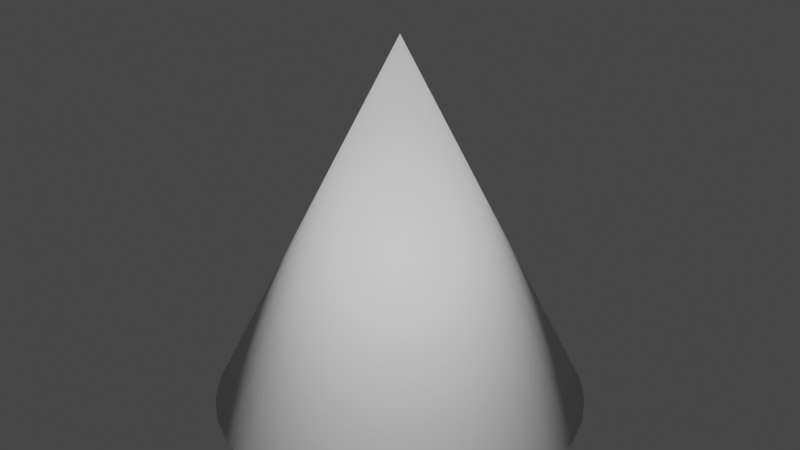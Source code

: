 # Source: cone.blend  (saved by Blender 3.6.11; exported with 4.5.12 LTS)
import bpy
from mathutils import Matrix  # noqa: F401  (used for matrix-valued properties, if any)

bpy.ops.wm.read_factory_settings(use_empty=True)
scene = bpy.context.scene
scene.name = 'Scene'

# ---- collections
col_collection = bpy.data.collections.new('Collection'); scene.collection.children.link(col_collection)

# ---- world
world_world = bpy.data.worlds.new('World'); scene.world = world_world
world_world.use_nodes = True; world_world.node_tree.nodes.clear()
_N = world_world.node_tree.nodes; _L = world_world.node_tree.links
n0 = _N.new('ShaderNodeOutputWorld'); n0.name = 'World Output'; n0.location = (300, 300)
n1 = _N.new('ShaderNodeBackground'); n1.name = 'Background'; n1.location = (10, 300)
n1.inputs[0].default_value = (0.05088, 0.05088, 0.05088, 1.0)
_L.new(n1.outputs[0], n0.inputs[0])
n0.is_active_output = True
world_world.color = (0.05088, 0.05088, 0.05088)
world_world.use_sun_shadow = False
world_world.sun_shadow_jitter_overblur = 0.0

# ---- meshes
me_cone = bpy.data.meshes.new('Cone')
me_cone.from_pydata([(0.0, 0.5, -0.5), (0.09755, 0.4904, -0.5), (0.1913, 0.4619, -0.5), (0.2778, 0.4157, -0.5), (0.3536, 0.3536, -0.5), (0.4157, 0.2778, -0.5), (0.4619, 0.1913, -0.5), (0.4904, 0.09755, -0.5), (0.5, 0.0, -0.5), (0.0, 0.0, 0.5), (0.4904, -0.09755, -0.5), (0.4619, -0.1913, -0.5), (0.4157, -0.2778, -0.5), (0.3536, -0.3536, -0.5), (0.2778, -0.4157, -0.5), (0.1913, -0.4619, -0.5), (0.09755, -0.4904, -0.5), (-1.629e-07, -0.5, -0.5), (-0.09755, -0.4904, -0.5), (-0.1913, -0.4619, -0.5), (-0.2778, -0.4157, -0.5), (-0.3536, -0.3536, -0.5), (-0.4157, -0.2778, -0.5), (-0.4619, -0.1913, -0.5), (-0.4904, -0.09754, -0.5), (-0.5, 4.828e-07, -0.5), (-0.4904, 0.09755, -0.5), (-0.4619, 0.1913, -0.5), (-0.4157, 0.2778, -0.5), (-0.3536, 0.3536, -0.5), (-0.2778, 0.4157, -0.5), (-0.1913, 0.4619, -0.5), (-0.09754, 0.4904, -0.5)], [], [(0, 9, 1), (1, 9, 2), (2, 9, 3), (3, 9, 4), (4, 9, 5), (5, 9, 6), (6, 9, 7), (7, 9, 8), (8, 9, 10), (10, 9, 11), (11, 9, 12), (12, 9, 13), (13, 9, 14), (14, 9, 15), (15, 9, 16), (16, 9, 17), (17, 9, 18), (18, 9, 19), (19, 9, 20), (20, 9, 21), (21, 9, 22), (22, 9, 23), (23, 9, 24), (24, 9, 25), (25, 9, 26), (26, 9, 27), (27, 9, 28), (28, 9, 29), (29, 9, 30), (30, 9, 31), (31, 9, 32), (32, 9, 0), (16, 24, 7), (32, 0, 1), (1, 2, 3), (3, 4, 5), (5, 6, 3), (7, 8, 10), (10, 11, 7), (12, 13, 16), (14, 15, 16), (16, 17, 18), (18, 19, 20), (20, 21, 22), (22, 23, 24), (24, 25, 26), (26, 27, 28), (28, 29, 32), (30, 31, 32), (32, 1, 7), (3, 6, 7), (7, 11, 12), (13, 14, 16), (16, 18, 24), (20, 22, 24), (24, 26, 32), (29, 30, 32), (1, 3, 7), (7, 12, 16), (18, 20, 24), (26, 28, 32), (32, 7, 24)])
me_cone.polygons.foreach_set('use_smooth', [1, 1, 1, 1, 1, 1, 1, 1, 1, 1, 1, 1, 1, 1, 1, 1, 1, 1, 1, 1, 1, 1, 1, 1, 1, 1, 1, 1, 1, 1, 1, 1, 0, 0, 0, 0, 0, 0, 0, 0, 0, 0, 0, 0, 0, 0, 0, 0, 0, 0, 0, 0, 0, 0, 0, 0, 0, 0, 0, 0, 0, 0])
me_cone.update()
me_cone.normals_split_custom_set([tuple(v) for v in zip(*[iter([-4.995e-05, 0.8641, -0.5033, -1.194e-06, 3.237e-06, 1.0, 0.1685, 0.8475, -0.5033, 0.1685, 0.8475, -0.5033, -1.194e-06, 3.237e-06, 1.0, 0.3306, 0.7984, -0.5033, 0.3306, 0.7984, -0.5033, -1.194e-06, 3.237e-06, 1.0, 0.48, 0.7185, -0.5033, 0.48, 0.7185, -0.5033, -1.194e-06, 3.237e-06, 1.0, 0.611, 0.6111, -0.5033, 0.611, 0.6111, -0.5033, -1.194e-06, 3.237e-06, 1.0, 0.7185, 0.4801, -0.5033, 0.7185, 0.4801, -0.5033, -1.194e-06, 3.237e-06, 1.0, 0.7984, 0.3307, -0.5033, 0.7984, 0.3307, -0.5033, -1.194e-06, 3.237e-06, 1.0, 0.8475, 0.1686, -0.5033, 0.8475, 0.1686, -0.5033, -1.194e-06, 3.237e-06, 1.0, 0.8641, 5.027e-05, -0.5033, 0.8641, 5.027e-05, -0.5033, -1.194e-06, 3.237e-06, 1.0, 0.8475, -0.1685, -0.5033, 0.8475, -0.1685, -0.5033, -1.194e-06, 3.237e-06, 1.0, 0.7984, -0.3306, -0.5033, 0.7984, -0.3306, -0.5033, -1.194e-06, 3.237e-06, 1.0, 0.7185, -0.48, -0.5033, 0.7185, -0.48, -0.5033, -1.194e-06, 3.237e-06, 1.0, 0.6111, -0.611, -0.5033, 0.6111, -0.611, -0.5033, -1.194e-06, 3.237e-06, 1.0, 0.4801, -0.7185, -0.5033, 0.4801, -0.7185, -0.5033, -1.194e-06, 3.237e-06, 1.0, 0.3307, -0.7984, -0.5033, 0.3307, -0.7984, -0.5033, -1.194e-06, 3.237e-06, 1.0, 0.1686, -0.8475, -0.5033, 0.1686, -0.8475, -0.5033, -1.194e-06, 3.237e-06, 1.0, 5.026e-05, -0.8641, -0.5033, 5.026e-05, -0.8641, -0.5033, -1.194e-06, 3.237e-06, 1.0, -0.1685, -0.8475, -0.5033, -0.1685, -0.8475, -0.5033, -1.194e-06, 3.237e-06, 1.0, -0.3306, -0.7984, -0.5033, -0.3306, -0.7984, -0.5033, -1.194e-06, 3.237e-06, 1.0, -0.48, -0.7185, -0.5033, -0.48, -0.7185, -0.5033, -1.194e-06, 3.237e-06, 1.0, -0.611, -0.6111, -0.5033, -0.611, -0.6111, -0.5033, -1.194e-06, 3.237e-06, 1.0, -0.7185, -0.4801, -0.5033, -0.7185, -0.4801, -0.5033, -1.194e-06, 3.237e-06, 1.0, -0.7984, -0.3307, -0.5033, -0.7984, -0.3307, -0.5033, -1.194e-06, 3.237e-06, 1.0, -0.8475, -0.1686, -0.5033, -0.8475, -0.1686, -0.5033, -1.194e-06, 3.237e-06, 1.0, -0.8641, -4.959e-05, -0.5033, -0.8641, -4.959e-05, -0.5033, -1.194e-06, 3.237e-06, 1.0, -0.8475, 0.1685, -0.5033, -0.8475, 0.1685, -0.5033, -1.194e-06, 3.237e-06, 1.0, -0.7984, 0.3306, -0.5033, -0.7984, 0.3306, -0.5033, -1.194e-06, 3.237e-06, 1.0, -0.7185, 0.48, -0.5033, -0.7185, 0.48, -0.5033, -1.194e-06, 3.237e-06, 1.0, -0.6111, 0.611, -0.5033, -0.6111, 0.611, -0.5033, -1.194e-06, 3.237e-06, 1.0, -0.4801, 0.7185, -0.5033, -0.4801, 0.7185, -0.5033, -1.194e-06, 3.237e-06, 1.0, -0.3307, 0.7984, -0.5033, -0.3307, 0.7984, -0.5033, -1.194e-06, 3.237e-06, 1.0, -0.1685, 0.8475, -0.5033, -0.1685, 0.8475, -0.5033, -1.194e-06, 3.237e-06, 1.0, -4.995e-05, 0.8641, -0.5033, 2.98e-08, 0.0, -1.0, 2.98e-08, 0.0, -1.0, 2.98e-08, 0.0, -1.0, 0.0, 0.0, -1.0, 0.0, 0.0, -1.0, 0.0, 0.0, -1.0, 0.0, 0.0, -1.0, 0.0, 0.0, -1.0, 0.0, 0.0, -1.0, 0.0, 0.0, -1.0, 0.0, 0.0, -1.0, 0.0, 0.0, -1.0, 0.0, 0.0, -1.0, 0.0, 0.0, -1.0, 0.0, 0.0, -1.0, 0.0, 0.0, -1.0, 0.0, 0.0, -1.0, 0.0, 0.0, -1.0, 0.0, 0.0, -1.0, 0.0, 0.0, -1.0, 0.0, 0.0, -1.0, 0.0, 0.0, -1.0, 0.0, 0.0, -1.0, 0.0, 0.0, -1.0, 0.0, 0.0, -1.0, 0.0, 0.0, -1.0, 0.0, 0.0, -1.0, 0.0, 0.0, -1.0, 0.0, 0.0, -1.0, 0.0, 0.0, -1.0, 0.0, 0.0, -1.0, 0.0, 0.0, -1.0, 0.0, 0.0, -1.0, 0.0, 0.0, -1.0, 0.0, 0.0, -1.0, 0.0, 0.0, -1.0, 3.975e-06, 0.0, -1.0, 3.975e-06, 0.0, -1.0, 3.975e-06, 0.0, -1.0, 0.0, 0.0, -1.0, 0.0, 0.0, -1.0, 0.0, 0.0, -1.0, 3.975e-06, 0.0, -1.0, 3.975e-06, 0.0, -1.0, 3.975e-06, 0.0, -1.0, 0.0, 0.0, -1.0, 0.0, 0.0, -1.0, 0.0, 0.0, -1.0, 0.0, 0.0, -1.0, 0.0, 0.0, -1.0, 0.0, 0.0, -1.0, 0.0, 0.0, -1.0, 0.0, 0.0, -1.0, 0.0, 0.0, -1.0, -6.843e-07, 0.0, -1.0, -6.843e-07, 0.0, -1.0, -6.843e-07, 0.0, -1.0, 0.0, 0.0, -1.0, 0.0, 0.0, -1.0, 0.0, 0.0, -1.0, 0.0, 0.0, -1.0, 0.0, 0.0, -1.0, 0.0, 0.0, -1.0, 0.0, 0.0, -1.0, 0.0, 0.0, -1.0, 0.0, 0.0, -1.0, 0.0, 0.0, -1.0, 0.0, 0.0, -1.0, 0.0, 0.0, -1.0, 0.0, 0.0, -1.0, 0.0, 0.0, -1.0, 0.0, 0.0, -1.0, 0.0, 0.0, -1.0, 0.0, 0.0, -1.0, 0.0, 0.0, -1.0, 0.0, 0.0, -1.0, 0.0, 0.0, -1.0, 0.0, 0.0, -1.0, -2.878e-07, 0.0, -1.0, -2.878e-07, 0.0, -1.0, -2.878e-07, 0.0, -1.0, 0.0, 0.0, -1.0, 0.0, 0.0, -1.0, 0.0, 0.0, -1.0, 0.0, 0.0, -1.0, 0.0, 0.0, -1.0, 0.0, 0.0, -1.0, 2.98e-08, 0.0, -1.0, 2.98e-08, 0.0, -1.0, 2.98e-08, 0.0, -1.0])] * 3)])

# ---- objects
ob_cone = bpy.data.objects.new('Cone', me_cone)

# ---- transforms, parenting, visibility, modifiers, constraints
ob_cone.location = (0.0, 0.0, 0.5)

# ---- collection membership
col_collection.objects.link(ob_cone)

# ---- scene / render settings (as saved in the file)
scene.frame_start = 1; scene.frame_end = 250; scene.frame_set(1)
scene.render.engine = 'BLENDER_EEVEE_NEXT'
scene.cycles.sampling_pattern = 'TABULATED_SOBOL'
scene.view_settings.view_transform = 'Filmic'
bpy.context.view_layer.update()

# ---- added for rendering (the .blend has no active camera and no usable light): camera, sun
cam_auto = bpy.data.cameras.new('AutoCamera')
cam_auto.lens = 50.0
cam_auto.sensor_width = 36.0
cam_auto.clip_end = 1000.0
ob_auto_camera = bpy.data.objects.new('AutoCamera', cam_auto)
scene.collection.objects.link(ob_auto_camera)
ob_auto_camera.location = (1.60254, -1.92304, 1.78203)
ob_auto_camera.rotation_euler = (1.09748, -7.21219e-08, 0.694738)
scene.camera = ob_auto_camera
light_auto_sun = bpy.data.lights.new('AutoSun', 'SUN')
light_auto_sun.energy = 3.0
light_auto_sun.angle = 0.0523599
ob_auto_sun = bpy.data.objects.new('AutoSun', light_auto_sun)
scene.collection.objects.link(ob_auto_sun)
ob_auto_sun.rotation_euler = (0.872665, 0.174533, 0.523599)
bpy.context.view_layer.update()
